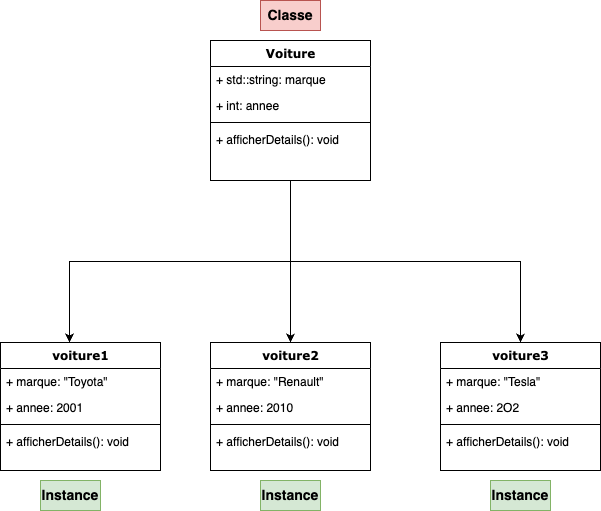

The diagram above was exported from draw.io. Its source (the exported page's mxGraphModel, read from the mxfile embedded in the PNG):
<mxGraphModel dx="2287" dy="1456" grid="1" gridSize="10" guides="1" tooltips="1" connect="1" arrows="1" fold="1" page="1" pageScale="1" pageWidth="1100" pageHeight="850" background="none" math="0" shadow="0">
  <root>
    <mxCell id="0" />
    <mxCell id="1" parent="0" />
    <mxCell id="5qQZtswBK6fcFERAPUD--8" style="edgeStyle=orthogonalEdgeStyle;rounded=0;orthogonalLoop=1;jettySize=auto;html=1;exitX=0.5;exitY=1;exitDx=0;exitDy=0;entryX=0.5;entryY=0;entryDx=0;entryDy=0;" edge="1" parent="1" source="78961159f06e98e8-17" target="5qQZtswBK6fcFERAPUD--3">
      <mxGeometry relative="1" as="geometry" />
    </mxCell>
    <mxCell id="5qQZtswBK6fcFERAPUD--14" style="edgeStyle=orthogonalEdgeStyle;rounded=0;orthogonalLoop=1;jettySize=auto;html=1;exitX=0.5;exitY=1;exitDx=0;exitDy=0;entryX=0.5;entryY=0;entryDx=0;entryDy=0;" edge="1" parent="1" source="78961159f06e98e8-17" target="5qQZtswBK6fcFERAPUD--9">
      <mxGeometry relative="1" as="geometry" />
    </mxCell>
    <mxCell id="78961159f06e98e8-17" value="Voiture" style="swimlane;html=1;fontStyle=1;align=center;verticalAlign=top;childLayout=stackLayout;horizontal=1;startSize=26;horizontalStack=0;resizeParent=1;resizeLast=0;collapsible=1;marginBottom=0;swimlaneFillColor=#ffffff;rounded=0;shadow=0;comic=0;labelBackgroundColor=none;strokeWidth=1;fillColor=none;fontFamily=Verdana;fontSize=12" parent="1" vertex="1">
      <mxGeometry x="290" y="180" width="160" height="140" as="geometry" />
    </mxCell>
    <mxCell id="78961159f06e98e8-21" value="+ std::string: marque" style="text;html=1;strokeColor=none;fillColor=none;align=left;verticalAlign=top;spacingLeft=4;spacingRight=4;whiteSpace=wrap;overflow=hidden;rotatable=0;points=[[0,0.5],[1,0.5]];portConstraint=eastwest;" parent="78961159f06e98e8-17" vertex="1">
      <mxGeometry y="26" width="160" height="26" as="geometry" />
    </mxCell>
    <mxCell id="78961159f06e98e8-23" value="+ int: annee" style="text;html=1;strokeColor=none;fillColor=none;align=left;verticalAlign=top;spacingLeft=4;spacingRight=4;whiteSpace=wrap;overflow=hidden;rotatable=0;points=[[0,0.5],[1,0.5]];portConstraint=eastwest;" parent="78961159f06e98e8-17" vertex="1">
      <mxGeometry y="52" width="160" height="26" as="geometry" />
    </mxCell>
    <mxCell id="78961159f06e98e8-19" value="" style="line;html=1;strokeWidth=1;fillColor=none;align=left;verticalAlign=middle;spacingTop=-1;spacingLeft=3;spacingRight=3;rotatable=0;labelPosition=right;points=[];portConstraint=eastwest;" parent="78961159f06e98e8-17" vertex="1">
      <mxGeometry y="78" width="160" height="8" as="geometry" />
    </mxCell>
    <mxCell id="78961159f06e98e8-20" value="+ afficherDetails(): void" style="text;html=1;strokeColor=none;fillColor=none;align=left;verticalAlign=top;spacingLeft=4;spacingRight=4;whiteSpace=wrap;overflow=hidden;rotatable=0;points=[[0,0.5],[1,0.5]];portConstraint=eastwest;" parent="78961159f06e98e8-17" vertex="1">
      <mxGeometry y="86" width="160" height="26" as="geometry" />
    </mxCell>
    <mxCell id="78961159f06e98e8-69" value="voiture1" style="swimlane;html=1;fontStyle=1;align=center;verticalAlign=top;childLayout=stackLayout;horizontal=1;startSize=26;horizontalStack=0;resizeParent=1;resizeLast=0;collapsible=1;marginBottom=0;swimlaneFillColor=#ffffff;rounded=0;shadow=0;comic=0;labelBackgroundColor=none;strokeWidth=1;fillColor=none;fontFamily=Verdana;fontSize=12" parent="1" vertex="1">
      <mxGeometry x="80" y="482" width="160" height="128" as="geometry" />
    </mxCell>
    <mxCell id="78961159f06e98e8-70" value="+ marque: &quot;Toyota&quot;" style="text;html=1;strokeColor=none;fillColor=none;align=left;verticalAlign=top;spacingLeft=4;spacingRight=4;whiteSpace=wrap;overflow=hidden;rotatable=0;points=[[0,0.5],[1,0.5]];portConstraint=eastwest;" parent="78961159f06e98e8-69" vertex="1">
      <mxGeometry y="26" width="160" height="26" as="geometry" />
    </mxCell>
    <mxCell id="78961159f06e98e8-71" value="+ annee: 2001" style="text;html=1;strokeColor=none;fillColor=none;align=left;verticalAlign=top;spacingLeft=4;spacingRight=4;whiteSpace=wrap;overflow=hidden;rotatable=0;points=[[0,0.5],[1,0.5]];portConstraint=eastwest;" parent="78961159f06e98e8-69" vertex="1">
      <mxGeometry y="52" width="160" height="26" as="geometry" />
    </mxCell>
    <mxCell id="78961159f06e98e8-77" value="" style="line;html=1;strokeWidth=1;fillColor=none;align=left;verticalAlign=middle;spacingTop=-1;spacingLeft=3;spacingRight=3;rotatable=0;labelPosition=right;points=[];portConstraint=eastwest;" parent="78961159f06e98e8-69" vertex="1">
      <mxGeometry y="78" width="160" height="8" as="geometry" />
    </mxCell>
    <mxCell id="78961159f06e98e8-78" value="+ afficherDetails(): void" style="text;html=1;strokeColor=none;fillColor=none;align=left;verticalAlign=top;spacingLeft=4;spacingRight=4;whiteSpace=wrap;overflow=hidden;rotatable=0;points=[[0,0.5],[1,0.5]];portConstraint=eastwest;" parent="78961159f06e98e8-69" vertex="1">
      <mxGeometry y="86" width="160" height="26" as="geometry" />
    </mxCell>
    <mxCell id="5qQZtswBK6fcFERAPUD--2" style="edgeStyle=orthogonalEdgeStyle;rounded=0;orthogonalLoop=1;jettySize=auto;html=1;exitX=0.5;exitY=1;exitDx=0;exitDy=0;entryX=0.431;entryY=0;entryDx=0;entryDy=0;entryPerimeter=0;" edge="1" parent="1" source="78961159f06e98e8-17" target="78961159f06e98e8-69">
      <mxGeometry relative="1" as="geometry" />
    </mxCell>
    <mxCell id="5qQZtswBK6fcFERAPUD--3" value="voiture2" style="swimlane;html=1;fontStyle=1;align=center;verticalAlign=top;childLayout=stackLayout;horizontal=1;startSize=26;horizontalStack=0;resizeParent=1;resizeLast=0;collapsible=1;marginBottom=0;swimlaneFillColor=#ffffff;rounded=0;shadow=0;comic=0;labelBackgroundColor=none;strokeWidth=1;fillColor=none;fontFamily=Verdana;fontSize=12" vertex="1" parent="1">
      <mxGeometry x="290" y="482" width="160" height="128" as="geometry" />
    </mxCell>
    <mxCell id="5qQZtswBK6fcFERAPUD--4" value="+ marque: &quot;Renault&quot;" style="text;html=1;strokeColor=none;fillColor=none;align=left;verticalAlign=top;spacingLeft=4;spacingRight=4;whiteSpace=wrap;overflow=hidden;rotatable=0;points=[[0,0.5],[1,0.5]];portConstraint=eastwest;" vertex="1" parent="5qQZtswBK6fcFERAPUD--3">
      <mxGeometry y="26" width="160" height="26" as="geometry" />
    </mxCell>
    <mxCell id="5qQZtswBK6fcFERAPUD--5" value="+ annee: 2010" style="text;html=1;strokeColor=none;fillColor=none;align=left;verticalAlign=top;spacingLeft=4;spacingRight=4;whiteSpace=wrap;overflow=hidden;rotatable=0;points=[[0,0.5],[1,0.5]];portConstraint=eastwest;" vertex="1" parent="5qQZtswBK6fcFERAPUD--3">
      <mxGeometry y="52" width="160" height="26" as="geometry" />
    </mxCell>
    <mxCell id="5qQZtswBK6fcFERAPUD--6" value="" style="line;html=1;strokeWidth=1;fillColor=none;align=left;verticalAlign=middle;spacingTop=-1;spacingLeft=3;spacingRight=3;rotatable=0;labelPosition=right;points=[];portConstraint=eastwest;" vertex="1" parent="5qQZtswBK6fcFERAPUD--3">
      <mxGeometry y="78" width="160" height="8" as="geometry" />
    </mxCell>
    <mxCell id="5qQZtswBK6fcFERAPUD--7" value="+ afficherDetails(): void" style="text;html=1;strokeColor=none;fillColor=none;align=left;verticalAlign=top;spacingLeft=4;spacingRight=4;whiteSpace=wrap;overflow=hidden;rotatable=0;points=[[0,0.5],[1,0.5]];portConstraint=eastwest;" vertex="1" parent="5qQZtswBK6fcFERAPUD--3">
      <mxGeometry y="86" width="160" height="26" as="geometry" />
    </mxCell>
    <mxCell id="5qQZtswBK6fcFERAPUD--9" value="voiture3" style="swimlane;html=1;fontStyle=1;align=center;verticalAlign=top;childLayout=stackLayout;horizontal=1;startSize=26;horizontalStack=0;resizeParent=1;resizeLast=0;collapsible=1;marginBottom=0;swimlaneFillColor=#ffffff;rounded=0;shadow=0;comic=0;labelBackgroundColor=none;strokeWidth=1;fillColor=none;fontFamily=Verdana;fontSize=12" vertex="1" parent="1">
      <mxGeometry x="520" y="482" width="160" height="128" as="geometry" />
    </mxCell>
    <mxCell id="5qQZtswBK6fcFERAPUD--10" value="+ marque: &quot;Tesla&quot;" style="text;html=1;strokeColor=none;fillColor=none;align=left;verticalAlign=top;spacingLeft=4;spacingRight=4;whiteSpace=wrap;overflow=hidden;rotatable=0;points=[[0,0.5],[1,0.5]];portConstraint=eastwest;" vertex="1" parent="5qQZtswBK6fcFERAPUD--9">
      <mxGeometry y="26" width="160" height="26" as="geometry" />
    </mxCell>
    <mxCell id="5qQZtswBK6fcFERAPUD--11" value="+ annee: 2O2" style="text;html=1;strokeColor=none;fillColor=none;align=left;verticalAlign=top;spacingLeft=4;spacingRight=4;whiteSpace=wrap;overflow=hidden;rotatable=0;points=[[0,0.5],[1,0.5]];portConstraint=eastwest;" vertex="1" parent="5qQZtswBK6fcFERAPUD--9">
      <mxGeometry y="52" width="160" height="26" as="geometry" />
    </mxCell>
    <mxCell id="5qQZtswBK6fcFERAPUD--12" value="" style="line;html=1;strokeWidth=1;fillColor=none;align=left;verticalAlign=middle;spacingTop=-1;spacingLeft=3;spacingRight=3;rotatable=0;labelPosition=right;points=[];portConstraint=eastwest;" vertex="1" parent="5qQZtswBK6fcFERAPUD--9">
      <mxGeometry y="78" width="160" height="8" as="geometry" />
    </mxCell>
    <mxCell id="5qQZtswBK6fcFERAPUD--13" value="+ afficherDetails(): void" style="text;html=1;strokeColor=none;fillColor=none;align=left;verticalAlign=top;spacingLeft=4;spacingRight=4;whiteSpace=wrap;overflow=hidden;rotatable=0;points=[[0,0.5],[1,0.5]];portConstraint=eastwest;" vertex="1" parent="5qQZtswBK6fcFERAPUD--9">
      <mxGeometry y="86" width="160" height="26" as="geometry" />
    </mxCell>
    <mxCell id="5qQZtswBK6fcFERAPUD--17" value="&lt;b&gt;&lt;font style=&quot;font-size: 14px;&quot;&gt;Instance&lt;/font&gt;&lt;/b&gt;" style="text;html=1;align=center;verticalAlign=middle;whiteSpace=wrap;rounded=0;fillColor=#d5e8d4;strokeColor=#82b366;" vertex="1" parent="1">
      <mxGeometry x="120" y="620" width="60" height="30" as="geometry" />
    </mxCell>
    <mxCell id="5qQZtswBK6fcFERAPUD--18" value="&lt;b&gt;&lt;font style=&quot;font-size: 14px;&quot;&gt;Instance&lt;/font&gt;&lt;/b&gt;" style="text;html=1;align=center;verticalAlign=middle;whiteSpace=wrap;rounded=0;fillColor=#d5e8d4;strokeColor=#82b366;" vertex="1" parent="1">
      <mxGeometry x="340" y="620" width="60" height="30" as="geometry" />
    </mxCell>
    <mxCell id="5qQZtswBK6fcFERAPUD--19" value="&lt;b&gt;&lt;font style=&quot;font-size: 14px;&quot;&gt;Instance&lt;/font&gt;&lt;/b&gt;" style="text;html=1;align=center;verticalAlign=middle;whiteSpace=wrap;rounded=0;fillColor=#d5e8d4;strokeColor=#82b366;" vertex="1" parent="1">
      <mxGeometry x="570" y="620" width="60" height="30" as="geometry" />
    </mxCell>
    <mxCell id="5qQZtswBK6fcFERAPUD--20" value="&lt;span style=&quot;font-size: 14px;&quot;&gt;&lt;b&gt;Classe&lt;/b&gt;&lt;/span&gt;" style="text;html=1;align=center;verticalAlign=middle;whiteSpace=wrap;rounded=0;fillColor=#f8cecc;strokeColor=#b85450;" vertex="1" parent="1">
      <mxGeometry x="340" y="140" width="60" height="30" as="geometry" />
    </mxCell>
  </root>
</mxGraphModel>